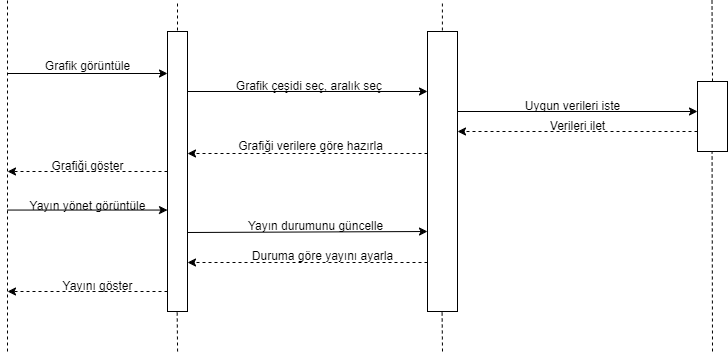

The diagram above was exported from draw.io. Its source (the exported page's mxGraphModel, read from the mxfile embedded in the PNG):
<mxGraphModel dx="1434" dy="-389" grid="1" gridSize="10" guides="1" tooltips="1" connect="1" arrows="1" fold="1" page="1" pageScale="1" pageWidth="827" pageHeight="1169" math="0" shadow="0">
  <root>
    <mxCell id="0" />
    <mxCell id="1" parent="0" />
    <mxCell id="I2OU7Qqd7LVd7J0uTQPH-1" value="" style="endArrow=classic;html=1;rounded=0;" parent="1" edge="1">
      <mxGeometry width="50" height="50" relative="1" as="geometry">
        <mxPoint x="40" y="1242" as="sourcePoint" />
        <mxPoint x="200" y="1242" as="targetPoint" />
      </mxGeometry>
    </mxCell>
    <mxCell id="I2OU7Qqd7LVd7J0uTQPH-2" value="Grafik görüntüle" style="text;html=1;align=center;verticalAlign=middle;resizable=0;points=[];autosize=1;strokeColor=none;fillColor=none;" parent="1" vertex="1">
      <mxGeometry x="65" y="1220" width="110" height="30" as="geometry" />
    </mxCell>
    <mxCell id="I2OU7Qqd7LVd7J0uTQPH-3" value="Grafik çeşidi seç, aralık seç&amp;nbsp;" style="text;html=1;align=center;verticalAlign=middle;resizable=0;points=[];autosize=1;strokeColor=none;fillColor=none;" parent="1" vertex="1">
      <mxGeometry x="257.5" y="1240" width="170" height="30" as="geometry" />
    </mxCell>
    <mxCell id="I2OU7Qqd7LVd7J0uTQPH-4" value="" style="endArrow=classic;html=1;rounded=0;" parent="1" edge="1">
      <mxGeometry width="50" height="50" relative="1" as="geometry">
        <mxPoint x="220" y="1260" as="sourcePoint" />
        <mxPoint x="460" y="1260" as="targetPoint" />
      </mxGeometry>
    </mxCell>
    <mxCell id="I2OU7Qqd7LVd7J0uTQPH-5" value="" style="endArrow=classic;html=1;rounded=0;" parent="1" edge="1">
      <mxGeometry width="50" height="50" relative="1" as="geometry">
        <mxPoint x="490" y="1280" as="sourcePoint" />
        <mxPoint x="730" y="1280" as="targetPoint" />
      </mxGeometry>
    </mxCell>
    <mxCell id="I2OU7Qqd7LVd7J0uTQPH-6" value="Uygun verileri iste" style="text;html=1;align=center;verticalAlign=middle;resizable=0;points=[];autosize=1;strokeColor=none;fillColor=none;" parent="1" vertex="1">
      <mxGeometry x="545" y="1260" width="120" height="30" as="geometry" />
    </mxCell>
    <mxCell id="I2OU7Qqd7LVd7J0uTQPH-7" value="" style="endArrow=classic;html=1;rounded=0;dashed=1;" parent="1" edge="1">
      <mxGeometry width="50" height="50" relative="1" as="geometry">
        <mxPoint x="730" y="1300" as="sourcePoint" />
        <mxPoint x="490" y="1300" as="targetPoint" />
      </mxGeometry>
    </mxCell>
    <mxCell id="I2OU7Qqd7LVd7J0uTQPH-8" value="Verileri ilet" style="text;html=1;align=center;verticalAlign=middle;resizable=0;points=[];autosize=1;strokeColor=none;fillColor=none;" parent="1" vertex="1">
      <mxGeometry x="570" y="1280" width="80" height="30" as="geometry" />
    </mxCell>
    <mxCell id="I2OU7Qqd7LVd7J0uTQPH-9" value="" style="endArrow=classic;html=1;rounded=0;dashed=1;" parent="1" edge="1">
      <mxGeometry width="50" height="50" relative="1" as="geometry">
        <mxPoint x="460" y="1322" as="sourcePoint" />
        <mxPoint x="220" y="1322" as="targetPoint" />
      </mxGeometry>
    </mxCell>
    <mxCell id="I2OU7Qqd7LVd7J0uTQPH-10" value="Grafiği verilere göre hazırla" style="text;html=1;align=center;verticalAlign=middle;resizable=0;points=[];autosize=1;strokeColor=none;fillColor=none;" parent="1" vertex="1">
      <mxGeometry x="257.5" y="1300" width="170" height="30" as="geometry" />
    </mxCell>
    <mxCell id="I2OU7Qqd7LVd7J0uTQPH-11" value="" style="endArrow=classic;html=1;rounded=0;dashed=1;" parent="1" edge="1">
      <mxGeometry width="50" height="50" relative="1" as="geometry">
        <mxPoint x="200" y="1340" as="sourcePoint" />
        <mxPoint x="40" y="1340" as="targetPoint" />
      </mxGeometry>
    </mxCell>
    <mxCell id="I2OU7Qqd7LVd7J0uTQPH-12" value="Grafiği göster" style="text;html=1;align=center;verticalAlign=middle;resizable=0;points=[];autosize=1;strokeColor=none;fillColor=none;" parent="1" vertex="1">
      <mxGeometry x="70" y="1320" width="100" height="30" as="geometry" />
    </mxCell>
    <mxCell id="I2OU7Qqd7LVd7J0uTQPH-13" value="" style="endArrow=classic;html=1;rounded=0;" parent="1" edge="1">
      <mxGeometry width="50" height="50" relative="1" as="geometry">
        <mxPoint x="40" y="1378.55" as="sourcePoint" />
        <mxPoint x="200" y="1378.55" as="targetPoint" />
      </mxGeometry>
    </mxCell>
    <mxCell id="I2OU7Qqd7LVd7J0uTQPH-14" value="Yayın yönet görüntüle" style="text;html=1;align=center;verticalAlign=middle;resizable=0;points=[];autosize=1;strokeColor=none;fillColor=none;" parent="1" vertex="1">
      <mxGeometry x="50" y="1360" width="140" height="30" as="geometry" />
    </mxCell>
    <mxCell id="I2OU7Qqd7LVd7J0uTQPH-15" value="" style="endArrow=classic;html=1;rounded=0;" parent="1" edge="1">
      <mxGeometry width="50" height="50" relative="1" as="geometry">
        <mxPoint x="220" y="1401" as="sourcePoint" />
        <mxPoint x="460" y="1400" as="targetPoint" />
      </mxGeometry>
    </mxCell>
    <mxCell id="I2OU7Qqd7LVd7J0uTQPH-16" value="Yayın durumunu güncelle" style="text;html=1;align=center;verticalAlign=middle;resizable=0;points=[];autosize=1;strokeColor=none;fillColor=none;" parent="1" vertex="1">
      <mxGeometry x="267.5" y="1380" width="160" height="30" as="geometry" />
    </mxCell>
    <mxCell id="I2OU7Qqd7LVd7J0uTQPH-17" value="" style="endArrow=classic;html=1;rounded=0;dashed=1;" parent="1" edge="1">
      <mxGeometry width="50" height="50" relative="1" as="geometry">
        <mxPoint x="460" y="1431" as="sourcePoint" />
        <mxPoint x="220" y="1431" as="targetPoint" />
      </mxGeometry>
    </mxCell>
    <mxCell id="I2OU7Qqd7LVd7J0uTQPH-18" value="Duruma göre yayını ayarla" style="text;html=1;align=center;verticalAlign=middle;resizable=0;points=[];autosize=1;strokeColor=none;fillColor=none;" parent="1" vertex="1">
      <mxGeometry x="275" y="1410" width="160" height="30" as="geometry" />
    </mxCell>
    <mxCell id="I2OU7Qqd7LVd7J0uTQPH-19" value="" style="endArrow=classic;html=1;rounded=0;dashed=1;" parent="1" edge="1">
      <mxGeometry width="50" height="50" relative="1" as="geometry">
        <mxPoint x="200" y="1460" as="sourcePoint" />
        <mxPoint x="40" y="1460" as="targetPoint" />
      </mxGeometry>
    </mxCell>
    <mxCell id="I2OU7Qqd7LVd7J0uTQPH-20" value="Yayını göster" style="text;html=1;align=center;verticalAlign=middle;resizable=0;points=[];autosize=1;strokeColor=none;fillColor=none;" parent="1" vertex="1">
      <mxGeometry x="85" y="1440" width="90" height="30" as="geometry" />
    </mxCell>
    <mxCell id="I2OU7Qqd7LVd7J0uTQPH-21" value="" style="rounded=0;whiteSpace=wrap;html=1;" parent="1" vertex="1">
      <mxGeometry x="730" y="1250" width="30" height="70" as="geometry" />
    </mxCell>
    <mxCell id="OD-R53nNEw0qnCdMPVZr-1" value="" style="rounded=0;whiteSpace=wrap;html=1;" parent="1" vertex="1">
      <mxGeometry x="460" y="1200" width="30" height="280" as="geometry" />
    </mxCell>
    <mxCell id="OD-R53nNEw0qnCdMPVZr-2" value="" style="rounded=0;whiteSpace=wrap;html=1;" parent="1" vertex="1">
      <mxGeometry x="200" y="1200" width="20" height="280" as="geometry" />
    </mxCell>
    <mxCell id="3KD93W132-9ZILPGAou3-1" style="edgeStyle=orthogonalEdgeStyle;rounded=0;orthogonalLoop=1;jettySize=auto;html=1;exitX=0.5;exitY=0;exitDx=0;exitDy=0;endArrow=none;endFill=0;dashed=1;" parent="1" edge="1">
      <mxGeometry relative="1" as="geometry">
        <mxPoint x="210" y="1169" as="targetPoint" />
        <mxPoint x="210" y="1199" as="sourcePoint" />
      </mxGeometry>
    </mxCell>
    <mxCell id="3KD93W132-9ZILPGAou3-2" style="edgeStyle=orthogonalEdgeStyle;rounded=0;orthogonalLoop=1;jettySize=auto;html=1;exitX=0.5;exitY=0;exitDx=0;exitDy=0;endArrow=none;endFill=0;dashed=1;" parent="1" edge="1">
      <mxGeometry relative="1" as="geometry">
        <mxPoint x="474.89" y="1169" as="targetPoint" />
        <mxPoint x="474.89" y="1199" as="sourcePoint" />
      </mxGeometry>
    </mxCell>
    <mxCell id="dGQ-HG-eNBPGbrcaj9v8-1" value="" style="endArrow=none;html=1;rounded=0;endFill=0;dashed=1;" parent="1" edge="1">
      <mxGeometry width="50" height="50" relative="1" as="geometry">
        <mxPoint x="40" y="1520" as="sourcePoint" />
        <mxPoint x="40" y="1169" as="targetPoint" />
      </mxGeometry>
    </mxCell>
    <mxCell id="TKCGR0LySESKDAyhfLWV-1" value="" style="endArrow=none;html=1;rounded=0;endFill=0;dashed=1;exitX=0.5;exitY=0;exitDx=0;exitDy=0;" parent="1" source="I2OU7Qqd7LVd7J0uTQPH-21" edge="1">
      <mxGeometry width="50" height="50" relative="1" as="geometry">
        <mxPoint x="745.5" y="1650" as="sourcePoint" />
        <mxPoint x="744.5" y="1169" as="targetPoint" />
      </mxGeometry>
    </mxCell>
    <mxCell id="oQRGnu0Chozrt7M2Kze1-1" value="" style="endArrow=none;html=1;rounded=0;endFill=0;dashed=1;" parent="1" edge="1">
      <mxGeometry width="50" height="50" relative="1" as="geometry">
        <mxPoint x="745" y="1520" as="sourcePoint" />
        <mxPoint x="744.58" y="1320" as="targetPoint" />
      </mxGeometry>
    </mxCell>
    <mxCell id="3hGsBmWugaCtNlJ9m2m1-1" value="" style="endArrow=none;html=1;rounded=0;endFill=0;dashed=1;" parent="1" edge="1">
      <mxGeometry width="50" height="50" relative="1" as="geometry">
        <mxPoint x="475" y="1520" as="sourcePoint" />
        <mxPoint x="474.58000000000004" y="1480" as="targetPoint" />
      </mxGeometry>
    </mxCell>
    <mxCell id="3hGsBmWugaCtNlJ9m2m1-2" value="" style="endArrow=none;html=1;rounded=0;endFill=0;dashed=1;" parent="1" edge="1">
      <mxGeometry width="50" height="50" relative="1" as="geometry">
        <mxPoint x="210.07999999999998" y="1520" as="sourcePoint" />
        <mxPoint x="209.66000000000003" y="1480" as="targetPoint" />
      </mxGeometry>
    </mxCell>
  </root>
</mxGraphModel>